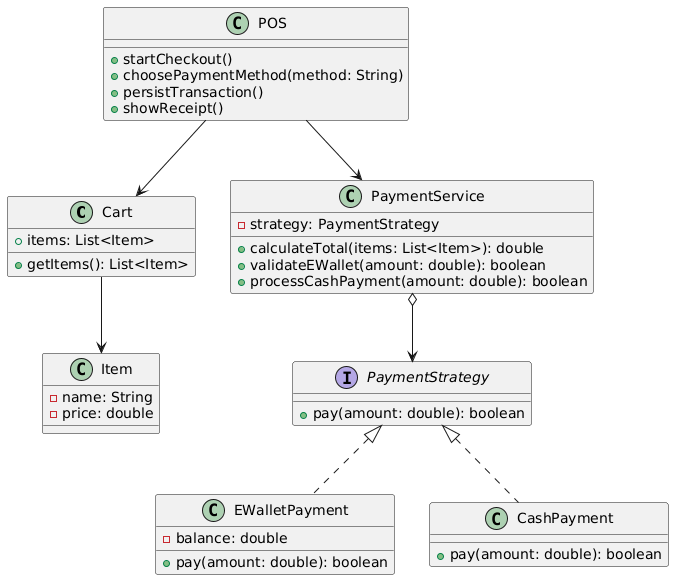

The diagram above was rendered by PlantUML. Its source (embedded in the PNG):
@startuml
class Cart {
  +items: List<Item>
  +getItems(): List<Item>
}

class Item {
  -name: String
  -price: double
}

interface PaymentStrategy {
  +pay(amount: double): boolean
}

class EWalletPayment {
  -balance: double
  +pay(amount: double): boolean
}

class CashPayment {
  +pay(amount: double): boolean
}

class PaymentService {
  +calculateTotal(items: List<Item>): double
  +validateEWallet(amount: double): boolean
  +processCashPayment(amount: double): boolean
  -strategy: PaymentStrategy
}

class POS {
  +startCheckout()
  +choosePaymentMethod(method: String)
  +persistTransaction()
  +showReceipt()
}

Cart --> Item
POS --> Cart
POS --> PaymentService
PaymentService o--> PaymentStrategy
PaymentStrategy <|.. EWalletPayment
PaymentStrategy <|.. CashPayment
@enduml